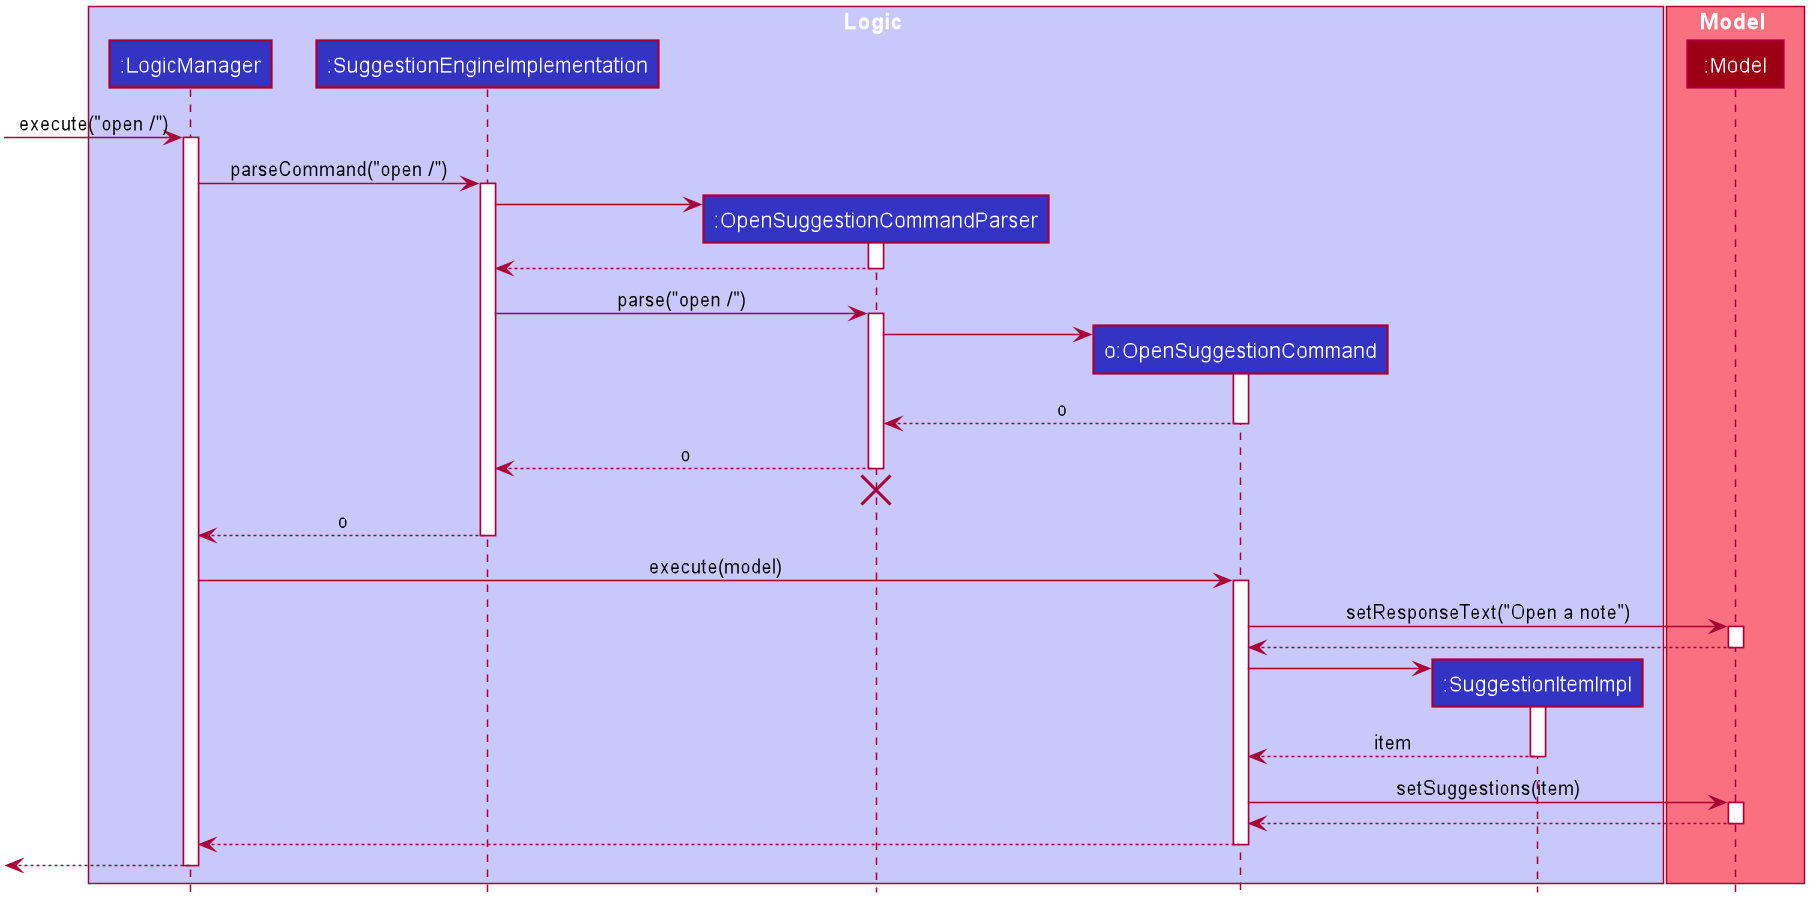

The diagram above was rendered by PlantUML. Its source (embedded in the PNG):
@startuml








skinparam BackgroundColor #FFFFFFF

skinparam Shadowing false

skinparam Class {
    FontColor #FFFFFF
    BorderThickness 1
    BorderColor #FFFFFF
    StereotypeFontColor #FFFFFF
    FontName Arial
}

skinparam Actor {
    BorderColor #000000
    Color #000000
    FontName Arial
}

skinparam Sequence {
    MessageAlign center
    BoxFontSize 15
    BoxPadding 0
    BoxFontColor #FFFFFF
    FontName Arial
}

skinparam Participant {
    FontColor #FFFFFFF
    Padding 20
}

skinparam MinClassWidth 50
skinparam ParticipantPadding 10
skinparam Shadowing false
skinparam DefaultTextAlignment center
skinparam packageStyle Rectangle

hide footbox
hide members
hide circle

box Logic #C8C8FA
participant ":LogicManager" as LogicManager #3333C4
participant ":SuggestionEngineImplementation" as SuggestionEngineImplementation #3333C4
participant ":OpenSuggestionCommandParser" as OpenSuggestionCommandParser #3333C4
participant "o:OpenSuggestionCommand" as OpenSuggestionCommand #3333C4
participant ":SuggestionItemImpl" as SuggestionItemImpl #3333C4
end box

box Model #F97181
participant ":Model" as Model #9D0012
end box

[-> LogicManager : execute("open /")
activate LogicManager

LogicManager -> SuggestionEngineImplementation : parseCommand("open /")
activate SuggestionEngineImplementation

create OpenSuggestionCommandParser
SuggestionEngineImplementation -> OpenSuggestionCommandParser
activate OpenSuggestionCommandParser

OpenSuggestionCommandParser --> SuggestionEngineImplementation
deactivate OpenSuggestionCommandParser

SuggestionEngineImplementation -> OpenSuggestionCommandParser : parse("open /")
activate OpenSuggestionCommandParser

create OpenSuggestionCommand
OpenSuggestionCommandParser -> OpenSuggestionCommand
activate OpenSuggestionCommand

OpenSuggestionCommand --> OpenSuggestionCommandParser : o
deactivate OpenSuggestionCommand

OpenSuggestionCommandParser --> SuggestionEngineImplementation : o
deactivate OpenSuggestionCommandParser
OpenSuggestionCommandParser -[hidden]-> SuggestionEngineImplementation
destroy OpenSuggestionCommandParser

SuggestionEngineImplementation --> LogicManager : o
deactivate SuggestionEngineImplementation

LogicManager -> OpenSuggestionCommand : execute(model)
activate OpenSuggestionCommand

OpenSuggestionCommand -> Model : setResponseText("Open a note")
activate Model

Model --> OpenSuggestionCommand
deactivate Model

create SuggestionItemImpl
OpenSuggestionCommand -> SuggestionItemImpl
activate SuggestionItemImpl

SuggestionItemImpl --> OpenSuggestionCommand : item
deactivate SuggestionItemImpl

OpenSuggestionCommand -> Model : setSuggestions(item)
activate Model

Model --> OpenSuggestionCommand
deactivate Model

OpenSuggestionCommand --> LogicManager
deactivate OpenSuggestionCommand

[<--LogicManager
deactivate LogicManager
@enduml